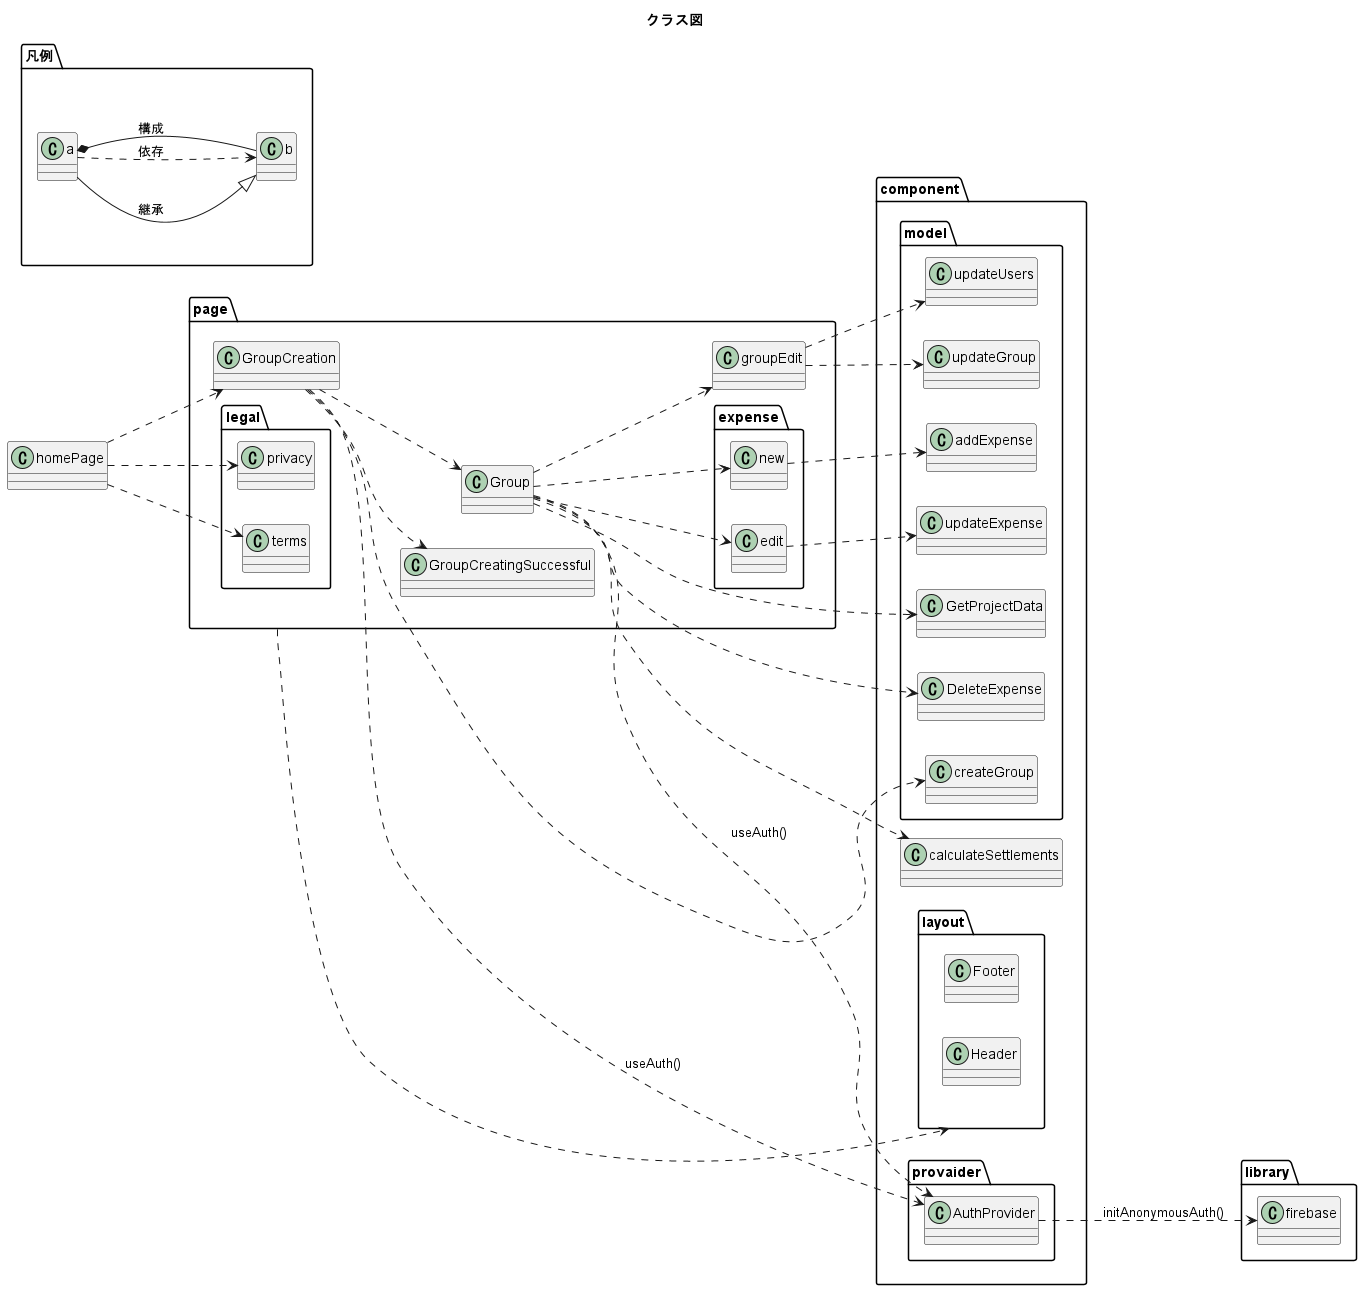

The diagram above was rendered by PlantUML. Its source (embedded in the PNG):
@startuml クラス図
title クラス図
left to right direction

package "凡例" {
    a --|> b : 継承
    a ..> b : 依存
    a *-- b : 構成
}


class homePage {
}

package "page" {
    class Group {
    }
    class expense.new{
    }
    class expense.edit{
    }
    class groupEdit {
    }
    class GroupCreatingSuccessful {
    }
    class GroupCreation {
    }
    class legal.privacy {
    }
    class legal.terms {
    }
}
package "component" {
    package "model" {
        class addExpense {
        }
        class createGroup {
        }
        class DeleteExpense {
        }
        class GetProjectData {
        }
        class updateExpense {
        }
        class updateGroup {
        }
        class updateUsers {
        }
    }
    package provaider {
        class AuthProvider {
        }
    }
    class calculateSettlements {
    }
    package "layout" {
    class Footer {
    }
    class Header {
    }
    }
}
package "library" {
    class firebase {
    }
}

homePage ..> GroupCreation
homePage ..> privacy
homePage ..> terms
GroupCreation ..> GroupCreatingSuccessful
GroupCreation ..> Group
Group ..> edit
Group ..> new
Group ..> groupEdit
page ..> layout


GroupCreation ..> AuthProvider : useAuth()
AuthProvider ..> firebase : initAnonymousAuth()
Group ..> calculateSettlements

Group ..> AuthProvider : useAuth()
Group ..> GetProjectData 
Group ..> DeleteExpense

GroupCreation ..> createGroup

edit ..> updateExpense
new ..> addExpense
groupEdit ..> updateGroup
groupEdit ..> updateUsers



@enduml